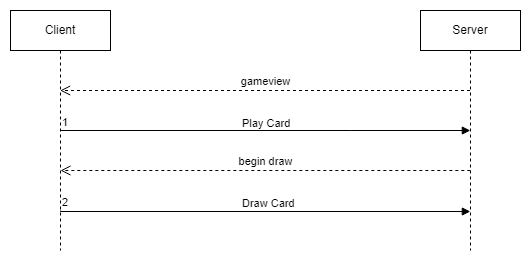

The diagram above was exported from draw.io. Its source (the exported page's mxGraphModel, read from the mxfile embedded in the PNG):
<mxGraphModel dx="1195" dy="615" grid="1" gridSize="10" guides="1" tooltips="1" connect="1" arrows="1" fold="1" page="1" pageScale="1" pageWidth="827" pageHeight="1169" math="0" shadow="0">
  <root>
    <mxCell id="0" />
    <mxCell id="1" parent="0" />
    <mxCell id="ofkB7Q6upprEnES3L8ua-1" value="Client" style="shape=umlLifeline;perimeter=lifelinePerimeter;whiteSpace=wrap;html=1;container=1;dropTarget=0;collapsible=0;recursiveResize=0;outlineConnect=0;portConstraint=eastwest;newEdgeStyle={&quot;curved&quot;:0,&quot;rounded&quot;:0};" vertex="1" parent="1">
      <mxGeometry x="80" y="120" width="100" height="240" as="geometry" />
    </mxCell>
    <mxCell id="ofkB7Q6upprEnES3L8ua-2" value="Server" style="shape=umlLifeline;perimeter=lifelinePerimeter;whiteSpace=wrap;html=1;container=1;dropTarget=0;collapsible=0;recursiveResize=0;outlineConnect=0;portConstraint=eastwest;newEdgeStyle={&quot;curved&quot;:0,&quot;rounded&quot;:0};" vertex="1" parent="1">
      <mxGeometry x="490" y="120" width="100" height="240" as="geometry" />
    </mxCell>
    <mxCell id="ofkB7Q6upprEnES3L8ua-8" value="Play Card" style="endArrow=block;endFill=1;html=1;edgeStyle=orthogonalEdgeStyle;align=left;verticalAlign=top;rounded=0;" edge="1" parent="1">
      <mxGeometry x="-0.1216" y="20" relative="1" as="geometry">
        <mxPoint x="129.99666666666673" y="240" as="sourcePoint" />
        <mxPoint x="539.8300000000002" y="240" as="targetPoint" />
        <Array as="points">
          <mxPoint x="420.33000000000004" y="240" />
          <mxPoint x="420.33000000000004" y="240" />
        </Array>
        <mxPoint as="offset" />
      </mxGeometry>
    </mxCell>
    <mxCell id="ofkB7Q6upprEnES3L8ua-9" value="1" style="edgeLabel;resizable=0;html=1;align=left;verticalAlign=bottom;" connectable="0" vertex="1" parent="ofkB7Q6upprEnES3L8ua-8">
      <mxGeometry x="-1" relative="1" as="geometry" />
    </mxCell>
    <mxCell id="ofkB7Q6upprEnES3L8ua-10" value="&lt;span style=&quot;text-align: left;&quot;&gt;gameview&lt;/span&gt;" style="html=1;verticalAlign=bottom;endArrow=open;dashed=1;endSize=8;curved=0;rounded=0;" edge="1" parent="1">
      <mxGeometry x="0.0004" relative="1" as="geometry">
        <mxPoint x="539.5000000000002" y="200" as="sourcePoint" />
        <mxPoint x="129.66666666666674" y="200" as="targetPoint" />
        <mxPoint as="offset" />
      </mxGeometry>
    </mxCell>
    <mxCell id="ofkB7Q6upprEnES3L8ua-12" value="Draw Card" style="endArrow=block;endFill=1;html=1;edgeStyle=orthogonalEdgeStyle;align=left;verticalAlign=top;rounded=0;" edge="1" parent="1">
      <mxGeometry x="-0.1189" y="21" relative="1" as="geometry">
        <mxPoint x="130.00666666666672" y="320" as="sourcePoint" />
        <mxPoint x="539.8400000000001" y="321" as="targetPoint" />
        <Array as="points">
          <mxPoint x="130.33999999999997" y="321" />
        </Array>
        <mxPoint as="offset" />
      </mxGeometry>
    </mxCell>
    <mxCell id="ofkB7Q6upprEnES3L8ua-13" value="2" style="edgeLabel;resizable=0;html=1;align=left;verticalAlign=bottom;" connectable="0" vertex="1" parent="ofkB7Q6upprEnES3L8ua-12">
      <mxGeometry x="-1" relative="1" as="geometry" />
    </mxCell>
    <mxCell id="ofkB7Q6upprEnES3L8ua-25" value="&lt;span style=&quot;text-align: left;&quot;&gt;begin draw&lt;/span&gt;" style="html=1;verticalAlign=bottom;endArrow=open;dashed=1;endSize=8;curved=0;rounded=0;" edge="1" parent="1">
      <mxGeometry x="0.0004" relative="1" as="geometry">
        <mxPoint x="539.8300000000003" y="280" as="sourcePoint" />
        <mxPoint x="129.99666666666675" y="280" as="targetPoint" />
        <mxPoint as="offset" />
      </mxGeometry>
    </mxCell>
  </root>
</mxGraphModel>